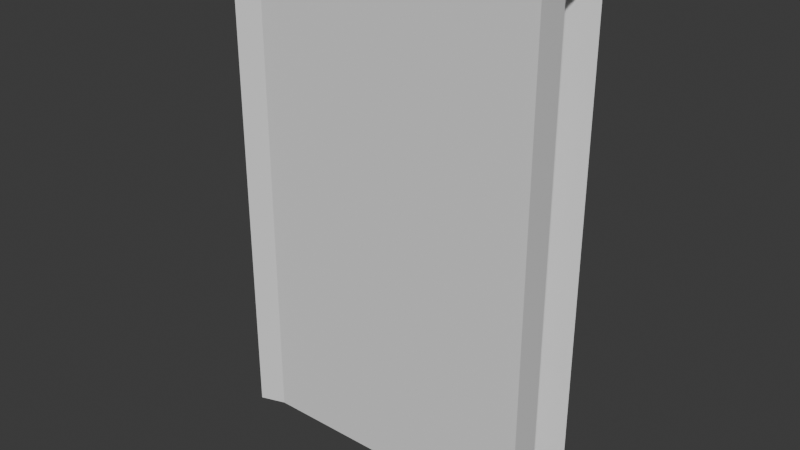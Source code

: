 # Source: doors_00.blend  (saved by Blender 4.3.34; exported with 4.5.12 LTS)
import bpy
from mathutils import Matrix  # noqa: F401  (used for matrix-valued properties, if any)

bpy.ops.wm.read_factory_settings(use_empty=True)
scene = bpy.context.scene
scene.name = 'Scene'

# ---- collections
col_door00a = bpy.data.collections.new('Door00a'); scene.collection.children.link(col_door00a)

# ---- world
world_world = bpy.data.worlds.new('World'); scene.world = world_world
world_world.use_nodes = True; world_world.node_tree.nodes.clear()
_N = world_world.node_tree.nodes; _L = world_world.node_tree.links
n0 = _N.new('ShaderNodeOutputWorld'); n0.name = 'World Output'; n0.location = (300, 300)
n1 = _N.new('ShaderNodeBackground'); n1.name = 'Background'; n1.location = (10, 300)
n1.inputs[0].default_value = (0.05088, 0.05088, 0.05088, 1.0)
_L.new(n1.outputs[0], n0.inputs[0])
n0.is_active_output = True
world_world.color = (0.05088, 0.05088, 0.05088)
world_world.sun_shadow_jitter_overblur = 0.0

# ---- meshes
me_cube_006 = bpy.data.meshes.new('Cube.006')
me_cube_006.from_pydata([(0.1, -0.1, 0.0), (0.1, -0.1, 2.9), (0.1, 0.1, 0.0), (0.1, 0.1, 2.9), (0.025, -0.1, 2.9), (0.025, 0.1, 0.0), (0.025, -0.1, 0.0), (0.025, 0.1, 2.9), (0.025, -0.05, 2.9), (0.025, 3.775e-09, 2.9), (0.025, 0.05, 2.9), (0.025, -0.05, 0.0), (0.025, 3.775e-09, 0.0), (0.025, 0.05, 0.0), (-0.025, -0.1, 0.0), (-0.025, -0.1, 2.9), (-0.025, -0.05, 0.0), (-0.025, -3.775e-09, 0.0), (-0.025, 0.05, 0.0), (-0.025, -0.05, 2.9), (-0.025, -3.775e-09, 2.9), (-0.025, 0.05, 2.9), (0.8547, -0.1, 0.0), (0.8547, 0.1, 0.0), (0.8547, 0.1, 2.9), (0.8547, -0.1, 2.9)], [], [(14, 15, 19, 16), (15, 4, 8, 19), (6, 0, 22, 25, 1, 4, 15, 14), (3, 7, 10, 9, 8, 4, 1, 25, 24), (20, 9, 10, 21), (5, 13, 10, 7), (18, 21, 10, 13), (18, 17, 20, 21), (12, 9, 20, 17), (19, 8, 11, 16), (9, 12, 11, 8), (3, 24, 23, 2, 5, 7)])
_uv = me_cube_006.uv_layers.new(name='UVMap')
_uv.uv.foreach_set('vector', [0.0, 0.0, 0.0, 0.0, 0.0, 0.0, 0.0, 0.0, 0.0, 0.0, 0.7656, 0.5, 0.7656, 0.5625, 0.0, 0.0, 0.2344, 0.5, 0.1875, 0.5, 0.1351, 0.5, 0.8649, 0.5, 0.8125, 0.5, 0.7656, 0.5, 0.0, 0.0, 0.0, 0.0, 0.8125, 0.75, 0.7656, 0.75, 0.7656, 0.6875, 0.7656, 0.625, 0.7656, 0.5625, 0.7656, 0.5, 0.8125, 0.5, 0.8649, 0.5, 0.8649, 0.75, 0.7344, 0.625, 0.7656, 0.625, 0.7656, 0.6875, 0.7344, 0.6875, 0.2344, 0.75, 0.2344, 0.6875, 0.7656, 0.6875, 0.7656, 0.75, 0.2656, 0.6875, 0.7344, 0.6875, 0.7656, 0.6875, 0.2344, 0.6875, 0.2656, 0.6875, 0.2656, 0.625, 0.7344, 0.625, 0.7344, 0.6875, 0.2344, 0.625, 0.7656, 0.625, 0.7344, 0.625, 0.2656, 0.625, 0.0, 0.0, 0.7656, 0.5625, 0.2344, 0.5625, 0.0, 0.0, 0.7656, 0.625, 0.2344, 0.625, 0.2344, 0.5625, 0.7656, 0.5625, 0.625, 0.9375, 0.625, 0.9899, 0.3447, 0.9596, 0.1875, 0.75, 0.2344, 0.75, 0.7656, 0.75])
me_cube_006.update()
me_cube_009 = bpy.data.meshes.new('Cube.009')
me_cube_009.from_pydata([(-0.1, 0.1, 0.0), (-0.1, 0.1, 2.9), (-0.1, -0.1, 0.0), (-0.1, -0.1, 2.9), (-0.025, 0.1, 2.9), (-0.025, -0.1, 0.0), (-0.025, 0.1, 0.0), (-0.025, -0.1, 2.9), (-0.025, 0.05, 2.9), (-0.025, -7.55e-09, 2.9), (-0.025, -0.05, 2.9), (-0.025, 0.05, 0.0), (-0.025, -7.55e-09, 0.0), (-0.025, -0.05, 0.0), (0.025, 0.1, 0.0), (0.025, 0.1, 2.9), (0.025, 0.05, 0.0), (0.025, 7.55e-09, 0.0), (0.025, -0.05, 0.0), (0.025, 0.05, 2.9), (0.025, 7.55e-09, 2.9), (0.025, -0.05, 2.9), (-0.8547, 0.1, 0.0), (-0.8547, -0.1, 0.0), (-0.8547, -0.1, 2.9), (-0.8547, 0.1, 2.9)], [], [(14, 15, 19, 16), (15, 4, 8, 19), (6, 0, 22, 25, 1, 4, 15, 14), (3, 7, 10, 9, 8, 4, 1, 25, 24), (20, 9, 10, 21), (5, 13, 10, 7), (18, 21, 10, 13), (18, 17, 20, 21), (12, 9, 20, 17), (19, 8, 11, 16), (9, 12, 11, 8), (3, 24, 23, 2, 5, 7)])
_uv = me_cube_009.uv_layers.new(name='UVMap')
_uv.uv.foreach_set('vector', [0.0, 0.0, 0.0, 0.0, 0.0, 0.0, 0.0, 0.0, 0.0, 0.0, 0.7656, 0.5, 0.7656, 0.5625, 0.0, 0.0, 0.2344, 0.5, 0.1875, 0.5, 0.1351, 0.5, 0.8649, 0.5, 0.8125, 0.5, 0.7656, 0.5, 0.0, 0.0, 0.0, 0.0, 0.8125, 0.75, 0.7656, 0.75, 0.7656, 0.6875, 0.7656, 0.625, 0.7656, 0.5625, 0.7656, 0.5, 0.8125, 0.5, 0.8649, 0.5, 0.8649, 0.75, 0.7344, 0.625, 0.7656, 0.625, 0.7656, 0.6875, 0.7344, 0.6875, 0.2344, 0.75, 0.2344, 0.6875, 0.7656, 0.6875, 0.7656, 0.75, 0.2656, 0.6875, 0.7344, 0.6875, 0.7656, 0.6875, 0.2344, 0.6875, 0.2656, 0.6875, 0.2656, 0.625, 0.7344, 0.625, 0.7344, 0.6875, 0.2344, 0.625, 0.7656, 0.625, 0.7344, 0.625, 0.2656, 0.625, 0.0, 0.0, 0.7656, 0.5625, 0.2344, 0.5625, 0.0, 0.0, 0.7656, 0.625, 0.2344, 0.625, 0.2344, 0.5625, 0.7656, 0.5625, 0.625, 0.9375, 0.625, 0.9899, 0.3447, 0.9596, 0.1875, 0.75, 0.2344, 0.75, 0.7656, 0.75])
me_cube_009.update()
me_cube_010 = bpy.data.meshes.new('Cube.010')
me_cube_010.from_pydata([(-1.0, -0.15, 0.0), (-1.0, -0.15, 2.967), (-1.0, 0.15, 0.0), (-1.0, 0.15, 2.967), (-0.8547, 0.1, 0.0), (-0.8547, -0.1, 0.0), (-0.8547, -0.1, 2.9), (-0.8547, 0.1, 2.9), (1.0, 0.15, 0.0), (1.0, 0.15, 2.967), (1.0, -0.15, 0.0), (1.0, -0.15, 2.967), (0.8547, -0.1, 0.0), (0.8547, 0.1, 0.0), (0.8547, 0.1, 2.9), (0.8547, -0.1, 2.9)], [], [(7, 4, 2, 3), (6, 7, 3, 1), (5, 6, 1, 0), (15, 12, 10, 11), (14, 15, 11, 9), (13, 14, 9, 8)])
_uv = me_cube_010.uv_layers.new(name='UVMap')
_uv.uv.foreach_set('vector', [0.8649, 0.5, 0.1351, 0.5, 0.125, 0.5, 0.875, 0.5, 0.8649, 0.75, 0.8649, 0.5, 0.875, 0.5, 0.875, 0.75, 0.3447, 0.9596, 0.625, 0.9899, 0.625, 1.0, 0.375, 1.0, 0.8649, 0.5, 0.1351, 0.5, 0.125, 0.5, 0.875, 0.5, 0.8649, 0.75, 0.8649, 0.5, 0.875, 0.5, 0.875, 0.75, 0.3447, 0.9596, 0.625, 0.9899, 0.625, 1.0, 0.375, 1.0])
me_cube_010.update()

# ---- objects
ob_door00a_right_col = bpy.data.objects.new('Door00a_Right-col', me_cube_006)
ob_door00a_left_col = bpy.data.objects.new('Door00a_Left-col', me_cube_009)
ob_door00a_sides_col = bpy.data.objects.new('Door00a_Sides-col', me_cube_010)

# ---- transforms, parenting, visibility, modifiers, constraints
ob_door00a_right_col.location = (0.0, 0.0, 0.0)
ob_door00a_left_col.location = (0.0, 0.0, 0.0)
ob_door00a_sides_col.location = (0.0, 0.0, 0.0)

# ---- collection membership
col_door00a.objects.link(ob_door00a_right_col)
col_door00a.objects.link(ob_door00a_left_col)
col_door00a.objects.link(ob_door00a_sides_col)

# ---- scene / render settings (as saved in the file)
scene.frame_start = 1; scene.frame_end = 30; scene.frame_set(1)
scene.render.engine = 'BLENDER_EEVEE_NEXT'
bpy.context.view_layer.update()

# ---- added for rendering (the .blend has no active camera and no usable light): camera, sun
cam_auto = bpy.data.cameras.new('AutoCamera')
cam_auto.lens = 50.0
cam_auto.sensor_width = 36.0
cam_auto.clip_end = 1000.0
ob_auto_camera = bpy.data.objects.new('AutoCamera', cam_auto)
scene.collection.objects.link(ob_auto_camera)
ob_auto_camera.location = (3.32189, -3.98627, 4.14081)
ob_auto_camera.rotation_euler = (1.09748, -7.21219e-08, 0.694738)
scene.camera = ob_auto_camera
light_auto_sun = bpy.data.lights.new('AutoSun', 'SUN')
light_auto_sun.energy = 3.0
light_auto_sun.angle = 0.0523599
ob_auto_sun = bpy.data.objects.new('AutoSun', light_auto_sun)
scene.collection.objects.link(ob_auto_sun)
ob_auto_sun.rotation_euler = (0.872665, 0.174533, 0.523599)
bpy.context.view_layer.update()

